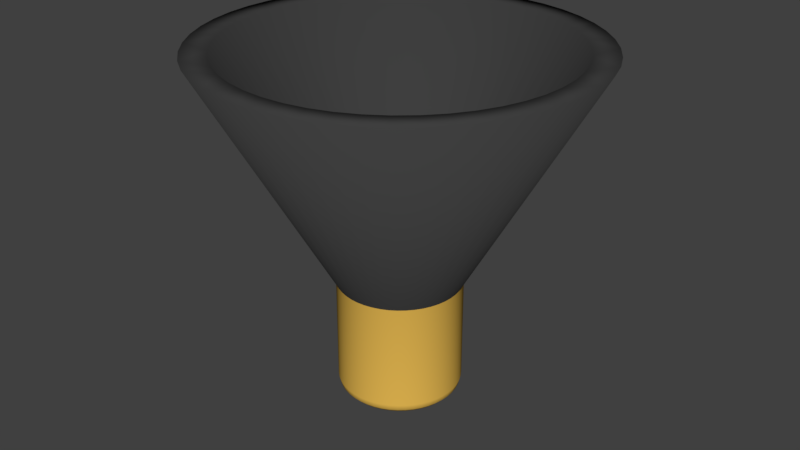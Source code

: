 # Source: Bell.blend  (saved by Blender 2.79.0; exported with 4.5.12 LTS)
import bpy
from mathutils import Matrix  # noqa: F401  (used for matrix-valued properties, if any)

bpy.ops.wm.read_factory_settings(use_empty=True)
scene = bpy.context.scene
scene.name = 'Scene'

# ---- collections
col_collection_1 = bpy.data.collections.new('Collection 1'); scene.collection.children.link(col_collection_1)

# ---- materials (node trees are filled in below, after node groups)
mat_black_shield = bpy.data.materials.new('Black Shield')
mat_black_shield.alpha_threshold = 0.0
mat_black_shield.use_transparent_shadow = False
mat_black_shield.diffuse_color = (0.05, 0.05, 0.05, 1.0)
mat_black_shield.roughness = 0.5
mat_copper = bpy.data.materials.new('Copper')
mat_copper.alpha_threshold = 0.0
mat_copper.use_transparent_shadow = False
mat_copper.diffuse_color = (0.9114, 0.5563, 0.09663, 1.0)
mat_copper.roughness = 0.5
mat_copper.specular_intensity = 1.0

# ---- material node trees

# ---- world
world_world = bpy.data.worlds.new('World'); scene.world = world_world
world_world.color = (0.05088, 0.05088, 0.05088)
world_world.use_sun_shadow = False
world_world.sun_shadow_jitter_overblur = 0.0
world_world.cycles.sampling_method = 'MANUAL'

# ---- meshes
me_torus_001 = bpy.data.meshes.new('Torus.001')
me_torus_001.from_pydata([(0.2404, 0.5804, 2.111), (0.1626, 0.6068, 2.111), (-0.3824, -0.4984, 2.111), (-0.3141, -0.5441, 2.111), (0.1626, -0.6068, 2.111), (0.5804, 0.2404, 2.111), (0.5441, 0.3141, 2.111), (0.082, 0.6229, 2.111), (-0.6068, -0.1626, 2.111), (-0.2404, -0.5804, 2.111), (-0.3824, 0.4984, 2.111), (-0.6229, 0.082, 2.111), (-0.1626, 0.6068, 2.111), (0.4984, 0.3824, 2.111), (0.4442, 0.4442, 2.111), (0.3824, -0.4984, 2.111), (0.4442, -0.4442, 2.111), (7.063e-08, 0.6282, 2.111), (-0.4984, -0.3824, 2.111), (-0.4442, -0.4442, 2.111), (-0.4442, 0.4442, 2.111), (-0.4984, 0.3824, 2.111), (-0.3141, 0.5441, 2.111), (0.6068, 0.1626, 2.111), (7.063e-08, -0.6282, 2.111), (0.082, -0.6229, 2.111), (-0.2404, 0.5804, 2.111), (0.3141, -0.5441, 2.111), (0.5441, -0.3141, 2.111), (0.5804, -0.2404, 2.111), (0.3824, 0.4984, 2.111), (0.6068, -0.1626, 2.111), (-0.1626, -0.6068, 2.111), (0.4984, -0.3824, 2.111), (-0.6068, 0.1626, 2.111), (-0.6282, 4.837e-08, 2.111), (0.2404, -0.5804, 2.111), (0.6229, 0.082, 2.111), (-0.6229, -0.082, 2.111), (-0.5804, -0.2404, 2.111), (0.3141, 0.5441, 2.111), (-0.082, 0.6229, 2.111), (-0.5441, 0.3141, 2.111), (-0.5441, -0.3141, 2.111), (-0.5804, 0.2404, 2.111), (0.6229, -0.082, 2.111), (-0.082, -0.6229, 2.111), (0.6282, -6.547e-09, 2.111)], [], [(0, 40, 30, 14, 13, 6, 5, 23, 37, 47, 45, 31, 29, 28, 33, 16, 15, 27, 36, 4, 25, 24, 46, 32, 9, 3, 2, 19, 18, 43, 39, 8, 38, 35, 11, 34, 44, 42, 21, 20, 10, 22, 26, 12, 41, 17, 7, 1)])
me_torus_001.polygons.foreach_set('use_smooth', [True] * 1)
me_torus_001.materials.append(mat_black_shield)
me_torus_001.use_remesh_preserve_volume = False
me_torus_001.use_remesh_preserve_attributes = False
me_torus_001.use_mirror_vertex_groups = False
me_torus_001.update()
me_torus = bpy.data.meshes.new('Torus')
me_torus.from_pydata([(1.25, 0.0, 2.145), (0.6282, -1.074e-08, 2.045), (0.7016, -1.074e-08, 1.971), (1.0, 0.0, 1.895), (1.125, 0.0, 1.929), (1.217, 0.0, 2.02), (1.239, 0.1632, 2.145), (0.6229, 0.082, 2.045), (0.6956, 0.09158, 1.971), (0.9914, 0.1305, 1.895), (1.115, 0.1468, 1.929), (1.206, 0.1588, 2.02), (1.207, 0.3235, 2.145), (0.6068, 0.1626, 2.045), (0.6777, 0.1816, 1.971), (0.9659, 0.2588, 1.895), (1.087, 0.2912, 1.929), (1.175, 0.3149, 2.02), (1.155, 0.4784, 2.145), (0.5804, 0.2404, 2.045), (0.6482, 0.2685, 1.971), (0.9239, 0.3827, 1.895), (1.039, 0.4305, 1.929), (1.124, 0.4655, 2.02), (1.083, 0.625, 2.145), (0.5441, 0.3141, 2.045), (0.6076, 0.3508, 1.971), (0.866, 0.5, 1.895), (0.9743, 0.5625, 1.929), (1.054, 0.6083, 2.02), (0.9917, 0.761, 2.145), (0.4984, 0.3824, 2.045), (0.5566, 0.4271, 1.971), (0.7934, 0.6088, 1.895), (0.8925, 0.6849, 1.929), (0.9651, 0.7406, 2.02), (0.8839, 0.8839, 2.145), (0.4442, 0.4442, 2.045), (0.4961, 0.4961, 1.971), (0.7071, 0.7071, 1.895), (0.7955, 0.7955, 1.929), (0.8602, 0.8602, 2.02), (0.761, 0.9917, 2.145), (0.3824, 0.4984, 2.045), (0.4271, 0.5566, 1.971), (0.6088, 0.7934, 1.895), (0.6849, 0.8925, 1.929), (0.7406, 0.9651, 2.02), (0.625, 1.083, 2.145), (0.3141, 0.5441, 2.045), (0.3508, 0.6076, 1.971), (0.5, 0.866, 1.895), (0.5625, 0.9743, 1.929), (0.6083, 1.054, 2.02), (0.4784, 1.155, 2.145), (0.2404, 0.5804, 2.045), (0.2685, 0.6482, 1.971), (0.3827, 0.9239, 1.895), (0.4305, 1.039, 1.929), (0.4655, 1.124, 2.02), (0.3235, 1.207, 2.145), (0.1626, 0.6068, 2.045), (0.1816, 0.6777, 1.971), (0.2588, 0.9659, 1.895), (0.2912, 1.087, 1.929), (0.3149, 1.175, 2.02), (0.1632, 1.239, 2.145), (0.082, 0.6229, 2.045), (0.09158, 0.6956, 1.971), (0.1305, 0.9914, 1.895), (0.1468, 1.115, 1.929), (0.1588, 1.206, 2.02), (9.437e-08, 1.25, 2.145), (2.952e-08, 0.6282, 2.045), (3.505e-08, 0.7016, 1.971), (7.55e-08, 1.0, 1.895), (8.494e-08, 1.125, 1.929), (9.184e-08, 1.217, 2.02), (-0.1632, 1.239, 2.145), (-0.082, 0.6229, 2.045), (-0.09158, 0.6956, 1.971), (-0.1305, 0.9914, 1.895), (-0.1468, 1.115, 1.929), (-0.1588, 1.206, 2.02), (-0.3235, 1.207, 2.145), (-0.1626, 0.6068, 2.045), (-0.1816, 0.6777, 1.971), (-0.2588, 0.9659, 1.895), (-0.2912, 1.087, 1.929), (-0.3149, 1.175, 2.02), (-0.4784, 1.155, 2.145), (-0.2404, 0.5804, 2.045), (-0.2685, 0.6482, 1.971), (-0.3827, 0.9239, 1.895), (-0.4305, 1.039, 1.929), (-0.4655, 1.124, 2.02), (-0.625, 1.083, 2.145), (-0.3141, 0.5441, 2.045), (-0.3508, 0.6076, 1.971), (-0.5, 0.866, 1.895), (-0.5625, 0.9743, 1.929), (-0.6083, 1.054, 2.02), (-0.761, 0.9917, 2.145), (-0.3824, 0.4984, 2.045), (-0.4271, 0.5566, 1.971), (-0.6088, 0.7934, 1.895), (-0.6849, 0.8925, 1.929), (-0.7406, 0.9651, 2.02), (-0.8839, 0.8839, 2.145), (-0.4442, 0.4442, 2.045), (-0.4961, 0.4961, 1.971), (-0.7071, 0.7071, 1.895), (-0.7955, 0.7955, 1.929), (-0.8602, 0.8602, 2.02), (-0.9917, 0.761, 2.145), (-0.4984, 0.3824, 2.045), (-0.5566, 0.4271, 1.971), (-0.7934, 0.6088, 1.895), (-0.8925, 0.6849, 1.929), (-0.9651, 0.7406, 2.02), (-1.083, 0.625, 2.145), (-0.5441, 0.3141, 2.045), (-0.6076, 0.3508, 1.971), (-0.866, 0.5, 1.895), (-0.9743, 0.5625, 1.929), (-1.054, 0.6083, 2.02), (-1.155, 0.4784, 2.145), (-0.5804, 0.2404, 2.045), (-0.6482, 0.2685, 1.971), (-0.9239, 0.3827, 1.895), (-1.039, 0.4305, 1.929), (-1.124, 0.4655, 2.02), (-1.207, 0.3235, 2.145), (-0.6068, 0.1626, 2.045), (-0.6777, 0.1816, 1.971), (-0.9659, 0.2588, 1.895), (-1.087, 0.2912, 1.929), (-1.175, 0.3149, 2.02), (-1.239, 0.1632, 2.145), (-0.6229, 0.082, 2.045), (-0.6956, 0.09158, 1.971), (-0.9914, 0.1305, 1.895), (-1.115, 0.1468, 1.929), (-1.206, 0.1588, 2.02), (-1.25, 1.093e-07, 2.145), (-0.6282, 4.419e-08, 2.045), (-0.7016, 5.06e-08, 1.971), (-1.0, 8.742e-08, 1.895), (-1.125, 9.835e-08, 1.929), (-1.217, 1.064e-07, 2.02), (-1.239, -0.1632, 2.145), (-0.6229, -0.082, 2.045), (-0.6956, -0.09158, 1.971), (-0.9914, -0.1305, 1.895), (-1.115, -0.1468, 1.929), (-1.206, -0.1588, 2.02), (-1.207, -0.3235, 2.145), (-0.6068, -0.1626, 2.045), (-0.6777, -0.1816, 1.971), (-0.9659, -0.2588, 1.895), (-1.087, -0.2912, 1.929), (-1.175, -0.3149, 2.02), (-1.155, -0.4784, 2.145), (-0.5804, -0.2404, 2.045), (-0.6482, -0.2685, 1.971), (-0.9239, -0.3827, 1.895), (-1.039, -0.4305, 1.929), (-1.124, -0.4655, 2.02), (-1.083, -0.625, 2.145), (-0.5441, -0.3141, 2.045), (-0.6076, -0.3508, 1.971), (-0.866, -0.5, 1.895), (-0.9743, -0.5625, 1.929), (-1.054, -0.6083, 2.02), (-0.9917, -0.761, 2.145), (-0.4984, -0.3824, 2.045), (-0.5566, -0.4271, 1.971), (-0.7934, -0.6088, 1.895), (-0.8925, -0.6849, 1.929), (-0.9651, -0.7406, 2.02), (-0.8839, -0.8839, 2.145), (-0.4442, -0.4442, 2.045), (-0.4961, -0.4961, 1.971), (-0.7071, -0.7071, 1.895), (-0.7955, -0.7955, 1.929), (-0.8602, -0.8602, 2.02), (-0.761, -0.9917, 2.145), (-0.3824, -0.4984, 2.045), (-0.4271, -0.5566, 1.971), (-0.6088, -0.7934, 1.895), (-0.6849, -0.8925, 1.929), (-0.7406, -0.9651, 2.02), (-0.625, -1.083, 2.145), (-0.3141, -0.5441, 2.045), (-0.3508, -0.6076, 1.971), (-0.5, -0.866, 1.895), (-0.5625, -0.9743, 1.929), (-0.6083, -1.054, 2.02), (-0.4784, -1.155, 2.145), (-0.2404, -0.5804, 2.045), (-0.2685, -0.6482, 1.971), (-0.3827, -0.9239, 1.895), (-0.4305, -1.039, 1.929), (-0.4655, -1.124, 2.02), (-0.3235, -1.207, 2.145), (-0.1626, -0.6068, 2.045), (-0.1816, -0.6777, 1.971), (-0.2588, -0.9659, 1.895), (-0.2912, -1.087, 1.929), (-0.3149, -1.175, 2.02), (-0.1632, -1.239, 2.145), (-0.082, -0.6229, 2.045), (-0.09158, -0.6956, 1.971), (-0.1305, -0.9914, 1.895), (-0.1468, -1.115, 1.929), (-0.1588, -1.206, 2.02), (9.437e-08, -1.25, 2.145), (2.952e-08, -0.6282, 2.045), (3.505e-08, -0.7016, 1.971), (7.55e-08, -1.0, 1.895), (8.494e-08, -1.125, 1.929), (9.184e-08, -1.217, 2.02), (0.1632, -1.239, 2.145), (0.082, -0.6229, 2.045), (0.09158, -0.6956, 1.971), (0.1305, -0.9914, 1.895), (0.1468, -1.115, 1.929), (0.1588, -1.206, 2.02), (0.3235, -1.207, 2.145), (0.1626, -0.6068, 2.045), (0.1816, -0.6777, 1.971), (0.2588, -0.9659, 1.895), (0.2912, -1.087, 1.929), (0.3149, -1.175, 2.02), (0.4784, -1.155, 2.145), (0.2404, -0.5804, 2.045), (0.2685, -0.6482, 1.971), (0.3827, -0.9239, 1.895), (0.4305, -1.039, 1.929), (0.4655, -1.124, 2.02), (0.625, -1.083, 2.145), (0.3141, -0.5441, 2.045), (0.3508, -0.6076, 1.971), (0.5, -0.866, 1.895), (0.5625, -0.9743, 1.929), (0.6083, -1.054, 2.02), (0.761, -0.9917, 2.145), (0.3824, -0.4984, 2.045), (0.4271, -0.5566, 1.971), (0.6088, -0.7934, 1.895), (0.6849, -0.8925, 1.929), (0.7406, -0.9651, 2.02), (0.8839, -0.8839, 2.145), (0.4442, -0.4442, 2.045), (0.4961, -0.4961, 1.971), (0.7071, -0.7071, 1.895), (0.7955, -0.7955, 1.929), (0.8602, -0.8602, 2.02), (0.9917, -0.761, 2.145), (0.4984, -0.3824, 2.045), (0.5566, -0.4271, 1.971), (0.7934, -0.6088, 1.895), (0.8925, -0.6849, 1.929), (0.9651, -0.7406, 2.02), (1.083, -0.625, 2.145), (0.5441, -0.3141, 2.045), (0.6076, -0.3508, 1.971), (0.866, -0.5, 1.895), (0.9743, -0.5625, 1.929), (1.054, -0.6083, 2.02), (1.155, -0.4784, 2.145), (0.5804, -0.2404, 2.045), (0.6482, -0.2685, 1.971), (0.9239, -0.3827, 1.895), (1.039, -0.4305, 1.929), (1.124, -0.4655, 2.02), (1.207, -0.3235, 2.145), (0.6068, -0.1626, 2.045), (0.6777, -0.1816, 1.971), (0.9659, -0.2588, 1.895), (1.087, -0.2912, 1.929), (1.175, -0.3149, 2.02), (1.239, -0.1632, 2.145), (0.6229, -0.082, 2.045), (0.6956, -0.09158, 1.971), (0.9914, -0.1305, 1.895), (1.115, -0.1468, 1.929), (1.206, -0.1588, 2.02), (0.4161, 1.005, 4.306), (0.2814, 1.05, 4.306), (1.083, -0.625, 4.306), (1.155, -0.4784, 4.306), (-1.25, 1.135e-07, 4.306), (-0.662, -0.8627, 4.306), (-0.5437, -0.9417, 4.306), (0.2814, -1.05, 4.306), (1.005, 0.4161, 4.306), (0.9417, 0.5437, 4.306), (-1.239, -0.1632, 4.306), (-1.207, -0.3235, 4.306), (0.1419, 1.078, 4.306), (-1.05, -0.2814, 4.306), (0.3235, -1.207, 4.306), (0.4784, -1.155, 4.306), (-0.4161, -1.005, 4.306), (-0.662, 0.8627, 4.306), (0.1632, 1.239, 4.306), (1.355e-07, 1.25, 4.306), (-1.078, 0.1419, 4.306), (1.25, 4.188e-09, 4.306), (-0.2814, 1.05, 4.306), (0.761, -0.9917, 4.306), (0.8627, 0.662, 4.306), (0.7689, 0.7689, 4.306), (-0.9917, -0.761, 4.306), (0.662, -0.8627, 4.306), (0.7689, -0.7689, 4.306), (1.241e-07, 1.087, 4.306), (0.8839, 0.8839, 4.306), (0.1632, -1.239, 4.306), (-1.155, -0.4784, 4.306), (0.9917, 0.761, 4.306), (1.207, 0.3235, 4.306), (1.155, 0.4784, 4.306), (1.207, -0.3235, 4.306), (-0.8627, -0.662, 4.306), (-0.7689, -0.7689, 4.306), (-0.7689, 0.7689, 4.306), (-0.8627, 0.662, 4.306), (-0.5437, 0.9417, 4.306), (-0.3235, 1.207, 4.306), (-0.4784, 1.155, 4.306), (1.05, 0.2814, 4.306), (-0.9917, 0.761, 4.306), (-1.083, 0.625, 4.306), (1.355e-07, -1.25, 4.306), (0.9917, -0.761, 4.306), (-0.8839, -0.8839, 4.306), (-0.761, -0.9917, 4.306), (1.241e-07, -1.087, 4.306), (0.1419, -1.078, 4.306), (-0.761, 0.9917, 4.306), (0.8839, -0.8839, 4.306), (-0.4784, -1.155, 4.306), (-0.3235, -1.207, 4.306), (0.761, 0.9917, 4.306), (0.625, 1.083, 4.306), (-0.4161, 1.005, 4.306), (-0.8839, 0.8839, 4.306), (0.5437, -0.9417, 4.306), (0.9417, -0.5437, 4.306), (1.005, -0.4161, 4.306), (0.662, 0.8627, 4.306), (1.05, -0.2814, 4.306), (1.239, 0.1632, 4.306), (0.3235, 1.207, 4.306), (-0.2814, -1.05, 4.306), (0.8627, -0.662, 4.306), (-1.05, 0.2814, 4.306), (-1.087, 8.474e-08, 4.306), (-1.207, 0.3235, 4.306), (-1.239, 0.1632, 4.306), (0.625, -1.083, 4.306), (0.4161, -1.005, 4.306), (1.083, 0.625, 4.306), (1.078, 0.1419, 4.306), (-1.155, 0.4784, 4.306), (-1.078, -0.1419, 4.306), (-1.005, -0.4161, 4.306), (-1.083, -0.625, 4.306), (-0.1632, -1.239, 4.306), (-0.1632, 1.239, 4.306), (0.5437, 0.9417, 4.306), (1.239, -0.1632, 4.306), (-0.625, 1.083, 4.306), (-0.1419, 1.078, 4.306), (-0.625, -1.083, 4.306), (-0.9417, 0.5437, 4.306), (0.4784, 1.155, 4.306), (-0.9417, -0.5437, 4.306), (-1.005, 0.4161, 4.306), (1.078, -0.1419, 4.306), (-0.1419, -1.078, 4.306), (1.087, -1.033e-08, 4.306), (1.289, 3.111, 9.012), (0.8715, 3.253, 9.012), (3.352, -1.935, 9.012), (3.576, -1.481, 9.012), (-2.05, -2.671, 9.012), (-1.684, -2.916, 9.012), (3.111, 1.289, 9.012), (2.916, 1.684, 9.012), (-3.838, -0.5053, 9.012), (-3.739, -1.002, 9.012), (0.4395, 3.338, 9.012), (1.002, -3.739, 9.012), (1.481, -3.576, 9.012), (-1.289, -3.111, 9.012), (0.5053, 3.838, 9.012), (4.579e-07, 3.871, 9.012), (2.671, 2.05, 9.012), (2.381, 2.381, 9.012), (2.05, -2.671, 9.012), (2.381, -2.381, 9.012), (4.225e-07, 3.367, 9.012), (-3.576, -1.481, 9.012), (3.739, 1.002, 9.012), (3.576, 1.481, 9.012), (3.739, -1.002, 9.012), (-2.671, -2.05, 9.012), (-2.381, -2.381, 9.012), (-2.381, 2.381, 9.012), (-2.671, 2.05, 9.012), (0.5053, -3.838, 9.012), (-1.684, 2.916, 9.012), (-2.05, 2.671, 9.012), (-1.002, 3.739, 9.012), (-1.481, 3.576, 9.012), (-3.071, 2.356, 9.012), (-3.352, 1.935, 9.012), (-2.737, -2.737, 9.012), (-2.356, -3.071, 9.012), (4.225e-07, -3.367, 9.012), (0.4395, -3.338, 9.012), (2.737, -2.737, 9.012), (3.071, -2.356, 9.012), (-1.481, -3.576, 9.012), (-1.002, -3.739, 9.012), (2.356, 3.071, 9.012), (1.935, 3.352, 9.012), (-1.289, 3.111, 9.012), (-2.737, 2.737, 9.012), (2.916, -1.684, 9.012), (3.111, -1.289, 9.012), (2.05, 2.671, 9.012), (1.684, -2.916, 9.012), (-0.8715, -3.253, 9.012), (2.671, -2.05, 9.012), (-3.338, 0.4395, 9.012), (-3.367, 2.51e-07, 9.012), (-3.739, 1.002, 9.012), (-3.838, 0.5053, 9.012), (0.8715, -3.253, 9.012), (1.289, -3.111, 9.012), (3.352, 1.935, 9.012), (2.356, -3.071, 9.012), (-3.253, 0.8715, 9.012), (-3.253, -0.8715, 9.012), (-3.111, -1.289, 9.012), (-3.352, -1.935, 9.012), (3.253, 0.8715, 9.012), (-0.5053, 3.838, 9.012), (1.684, 2.916, 9.012), (4.579e-07, -3.871, 9.012), (3.838, -0.5053, 9.012), (3.338, 0.4395, 9.012), (-0.4395, 3.338, 9.012), (-1.935, -3.352, 9.012), (1.481, 3.576, 9.012), (3.871, 1.517e-09, 9.012), (-2.356, 3.071, 9.012), (-3.871, 3.399e-07, 9.012), (1.002, 3.739, 9.012), (-3.071, -2.356, 9.012), (3.071, 2.356, 9.012), (-0.8715, 3.253, 9.012), (1.935, -3.352, 9.012), (-0.5053, -3.838, 9.012), (3.253, -0.8715, 9.012), (3.338, -0.4395, 9.012), (-2.916, 1.684, 9.012), (-3.111, 1.289, 9.012), (-2.916, -1.684, 9.012), (-0.4395, -3.338, 9.012), (2.737, 2.737, 9.012), (3.838, 0.5053, 9.012), (-3.576, 1.481, 9.012), (-3.338, -0.4395, 9.012), (3.367, -4.343e-08, 9.012), (-1.935, 3.352, 9.012)], [], [(1, 7, 8, 2), (2, 8, 9, 3), (3, 9, 10, 4), (4, 10, 11, 5), (5, 11, 6, 0), (7, 13, 14, 8), (8, 14, 15, 9), (9, 15, 16, 10), (10, 16, 17, 11), (11, 17, 12, 6), (13, 19, 20, 14), (14, 20, 21, 15), (15, 21, 22, 16), (16, 22, 23, 17), (17, 23, 18, 12), (19, 25, 26, 20), (20, 26, 27, 21), (21, 27, 28, 22), (22, 28, 29, 23), (23, 29, 24, 18), (25, 31, 32, 26), (26, 32, 33, 27), (27, 33, 34, 28), (28, 34, 35, 29), (29, 35, 30, 24), (31, 37, 38, 32), (32, 38, 39, 33), (33, 39, 40, 34), (34, 40, 41, 35), (35, 41, 36, 30), (37, 43, 44, 38), (38, 44, 45, 39), (39, 45, 46, 40), (40, 46, 47, 41), (41, 47, 42, 36), (43, 49, 50, 44), (44, 50, 51, 45), (45, 51, 52, 46), (46, 52, 53, 47), (47, 53, 48, 42), (49, 55, 56, 50), (50, 56, 57, 51), (51, 57, 58, 52), (52, 58, 59, 53), (53, 59, 54, 48), (55, 61, 62, 56), (56, 62, 63, 57), (57, 63, 64, 58), (58, 64, 65, 59), (59, 65, 60, 54), (61, 67, 68, 62), (62, 68, 69, 63), (63, 69, 70, 64), (64, 70, 71, 65), (65, 71, 66, 60), (67, 73, 74, 68), (68, 74, 75, 69), (69, 75, 76, 70), (70, 76, 77, 71), (71, 77, 72, 66), (73, 79, 80, 74), (74, 80, 81, 75), (75, 81, 82, 76), (76, 82, 83, 77), (77, 83, 78, 72), (79, 85, 86, 80), (80, 86, 87, 81), (81, 87, 88, 82), (82, 88, 89, 83), (83, 89, 84, 78), (85, 91, 92, 86), (86, 92, 93, 87), (87, 93, 94, 88), (88, 94, 95, 89), (89, 95, 90, 84), (91, 97, 98, 92), (92, 98, 99, 93), (93, 99, 100, 94), (94, 100, 101, 95), (95, 101, 96, 90), (97, 103, 104, 98), (98, 104, 105, 99), (99, 105, 106, 100), (100, 106, 107, 101), (101, 107, 102, 96), (103, 109, 110, 104), (104, 110, 111, 105), (105, 111, 112, 106), (106, 112, 113, 107), (107, 113, 108, 102), (109, 115, 116, 110), (110, 116, 117, 111), (111, 117, 118, 112), (112, 118, 119, 113), (113, 119, 114, 108), (115, 121, 122, 116), (116, 122, 123, 117), (117, 123, 124, 118), (118, 124, 125, 119), (119, 125, 120, 114), (121, 127, 128, 122), (122, 128, 129, 123), (123, 129, 130, 124), (124, 130, 131, 125), (125, 131, 126, 120), (127, 133, 134, 128), (128, 134, 135, 129), (129, 135, 136, 130), (130, 136, 137, 131), (131, 137, 132, 126), (133, 139, 140, 134), (134, 140, 141, 135), (135, 141, 142, 136), (136, 142, 143, 137), (137, 143, 138, 132), (139, 145, 146, 140), (140, 146, 147, 141), (141, 147, 148, 142), (142, 148, 149, 143), (143, 149, 144, 138), (145, 151, 152, 146), (146, 152, 153, 147), (147, 153, 154, 148), (148, 154, 155, 149), (149, 155, 150, 144), (151, 157, 158, 152), (152, 158, 159, 153), (153, 159, 160, 154), (154, 160, 161, 155), (155, 161, 156, 150), (157, 163, 164, 158), (158, 164, 165, 159), (159, 165, 166, 160), (160, 166, 167, 161), (161, 167, 162, 156), (163, 169, 170, 164), (164, 170, 171, 165), (165, 171, 172, 166), (166, 172, 173, 167), (167, 173, 168, 162), (169, 175, 176, 170), (170, 176, 177, 171), (171, 177, 178, 172), (172, 178, 179, 173), (173, 179, 174, 168), (175, 181, 182, 176), (176, 182, 183, 177), (177, 183, 184, 178), (178, 184, 185, 179), (179, 185, 180, 174), (181, 187, 188, 182), (182, 188, 189, 183), (183, 189, 190, 184), (184, 190, 191, 185), (185, 191, 186, 180), (187, 193, 194, 188), (188, 194, 195, 189), (189, 195, 196, 190), (190, 196, 197, 191), (191, 197, 192, 186), (193, 199, 200, 194), (194, 200, 201, 195), (195, 201, 202, 196), (196, 202, 203, 197), (197, 203, 198, 192), (199, 205, 206, 200), (200, 206, 207, 201), (201, 207, 208, 202), (202, 208, 209, 203), (203, 209, 204, 198), (12, 18, 323, 322), (103, 97, 329, 305), (37, 31, 312, 313), (240, 246, 311, 362), (0, 6, 354, 309), (205, 211, 212, 206), (206, 212, 213, 207), (207, 213, 214, 208), (208, 214, 215, 209), (209, 215, 210, 204), (66, 72, 307, 306), (168, 174, 314, 369), (36, 42, 345, 318), (30, 36, 318, 321), (150, 156, 299, 298), (252, 258, 336, 342), (211, 205, 356, 382), (211, 217, 218, 212), (212, 218, 219, 213), (213, 219, 220, 214), (214, 220, 221, 215), (215, 221, 216, 210), (193, 187, 293, 294), (259, 253, 316, 357), (79, 73, 317, 375), (60, 66, 306, 355), (157, 151, 367, 301), (138, 144, 292, 361), (145, 139, 308, 359), (217, 223, 224, 218), (218, 224, 225, 219), (219, 225, 226, 220), (220, 226, 227, 221), (221, 227, 222, 216), (55, 49, 372, 288), (246, 252, 342, 311), (126, 132, 360, 366), (97, 91, 347, 329), (282, 0, 309, 373), (169, 163, 368, 379), (264, 270, 291, 290), (223, 229, 230, 224), (224, 230, 231, 225), (225, 231, 232, 226), (226, 232, 233, 227), (227, 233, 228, 222), (25, 19, 296, 297), (43, 37, 313, 352), (222, 228, 302, 319), (54, 60, 355, 378), (276, 282, 373, 324), (31, 25, 297, 312), (72, 78, 371, 307), (229, 235, 236, 230), (230, 236, 237, 231), (231, 237, 238, 232), (232, 238, 239, 233), (233, 239, 234, 228), (175, 169, 379, 325), (42, 48, 346, 345), (144, 150, 298, 292), (91, 85, 310, 347), (61, 55, 288, 289), (156, 162, 320, 299), (187, 181, 326, 293), (235, 241, 242, 236), (236, 242, 243, 237), (237, 243, 244, 238), (238, 244, 245, 239), (239, 245, 240, 234), (1, 283, 381, 383), (132, 138, 361, 360), (115, 109, 327, 328), (199, 193, 294, 304), (229, 223, 340, 295), (127, 121, 377, 380), (216, 222, 319, 335), (241, 247, 248, 242), (242, 248, 249, 243), (243, 249, 250, 244), (244, 250, 251, 245), (245, 251, 246, 240), (121, 115, 328, 377), (6, 12, 322, 354), (247, 241, 349, 315), (85, 79, 375, 310), (181, 175, 325, 326), (120, 126, 366, 334), (223, 217, 339, 340), (247, 253, 254, 248), (248, 254, 255, 249), (249, 255, 256, 250), (250, 256, 257, 251), (251, 257, 252, 246), (198, 204, 344, 343), (192, 198, 343, 376), (151, 145, 359, 367), (114, 120, 334, 333), (241, 235, 363, 349), (258, 264, 290, 336), (228, 234, 303, 302), (253, 259, 260, 254), (254, 260, 261, 255), (255, 261, 262, 256), (256, 262, 263, 257), (257, 263, 258, 252), (73, 67, 300, 317), (283, 277, 353, 381), (109, 103, 305, 327), (13, 7, 365, 332), (18, 24, 364, 323), (271, 265, 350, 351), (162, 168, 369, 320), (259, 265, 266, 260), (260, 266, 267, 261), (261, 267, 268, 262), (262, 268, 269, 263), (263, 269, 264, 258), (78, 84, 330, 371), (174, 180, 337, 314), (186, 192, 376, 338), (90, 96, 374, 331), (235, 229, 295, 363), (163, 157, 301, 368), (253, 247, 315, 316), (265, 271, 272, 266), (266, 272, 273, 267), (267, 273, 274, 268), (268, 274, 275, 269), (269, 275, 270, 264), (265, 259, 357, 350), (108, 114, 333, 348), (139, 133, 358, 308), (48, 54, 378, 346), (19, 13, 332, 296), (210, 216, 335, 370), (24, 30, 321, 364), (271, 277, 278, 272), (272, 278, 279, 273), (273, 279, 280, 274), (274, 280, 281, 275), (275, 281, 276, 270), (205, 199, 304, 356), (49, 43, 352, 372), (67, 61, 289, 300), (180, 186, 338, 337), (96, 102, 341, 374), (133, 127, 380, 358), (277, 271, 351, 353), (277, 283, 284, 278), (278, 284, 285, 279), (279, 285, 286, 280), (280, 286, 287, 281), (281, 287, 282, 276), (270, 276, 324, 291), (102, 108, 348, 341), (217, 211, 382, 339), (234, 240, 362, 303), (84, 90, 331, 330), (7, 1, 383, 365), (204, 210, 370, 344), (283, 1, 2, 284), (284, 2, 3, 285), (285, 3, 4, 286), (286, 4, 5, 287), (287, 5, 0, 282), (379, 368, 448, 472), (367, 359, 439, 477), (299, 320, 405, 393), (308, 358, 446, 438), (380, 377, 470, 471), (353, 351, 433, 468), (317, 300, 394, 404), (311, 342, 424, 445), (381, 353, 468, 469), (312, 297, 391, 400), (316, 315, 402, 403), (323, 364, 444, 407), (370, 335, 453, 467), (344, 370, 467, 427), (313, 312, 400, 401), (363, 295, 442, 443), (362, 311, 445, 466), (347, 310, 465, 430), (306, 307, 399, 398), (360, 361, 441, 440), (295, 340, 423, 442), (327, 305, 415, 411), (304, 294, 389, 397), (359, 308, 438, 439), (310, 375, 456, 465), (314, 337, 420, 463), (302, 303, 396, 395), (350, 357, 437, 432), (364, 321, 464, 444), (374, 341, 460, 479), (300, 289, 385, 394), (356, 304, 397, 436), (369, 314, 463, 449), (325, 379, 472, 409), (298, 299, 393, 392), (315, 349, 435, 402), (349, 363, 443, 435), (339, 382, 473, 422), (297, 296, 390, 391), (352, 313, 401, 434), (355, 306, 398, 462), (383, 381, 469, 478), (294, 293, 388, 389), (351, 350, 432, 433), (361, 292, 461, 441), (336, 290, 386, 425), (290, 291, 387, 386), (348, 333, 418, 431), (395, 442, 423, 413), (396, 443, 442, 395), (435, 443, 396, 466), (402, 435, 466, 445), (403, 402, 445, 424), (425, 437, 403, 424), (432, 437, 425, 386), (387, 433, 432, 386), (408, 468, 433, 387), (454, 469, 468, 408), (454, 459, 478, 469), (475, 455, 478, 459), (450, 455, 475, 406), (407, 390, 450, 406), (391, 390, 407, 444), (464, 400, 391, 444), (401, 400, 464, 474), (434, 401, 474, 428), (429, 452, 434, 428), (458, 384, 452, 429), (385, 384, 458, 462), (394, 385, 462, 398), (399, 404, 394, 398), (456, 404, 399, 451), (416, 465, 456, 451), (417, 430, 465, 416), (414, 430, 417, 479), (415, 414, 479, 460), (431, 411, 415, 460), (412, 411, 431, 418), (419, 470, 412, 418), (471, 470, 419, 476), (446, 471, 476, 440), (441, 438, 446, 440), (439, 438, 441, 461), (392, 477, 439, 461), (393, 447, 477, 392), (405, 448, 447, 393), (449, 472, 448, 405), (463, 409, 472, 449), (410, 409, 463, 420), (421, 388, 410, 420), (389, 388, 421, 457), (397, 389, 457, 426), (427, 436, 397, 426), (473, 436, 427, 467), (453, 422, 473, 467), (423, 422, 453, 413), (368, 301, 447, 448), (322, 323, 407, 406), (334, 366, 476, 419), (382, 356, 436, 473), (320, 369, 449, 405), (291, 324, 408, 387), (354, 322, 406, 475), (288, 372, 452, 384), (293, 326, 410, 388), (326, 325, 409, 410), (331, 374, 479, 417), (321, 318, 474, 464), (296, 332, 450, 390), (328, 327, 411, 412), (318, 345, 428, 474), (358, 380, 471, 446), (371, 330, 416, 451), (319, 302, 395, 413), (309, 354, 475, 459), (372, 352, 434, 452), (305, 329, 414, 415), (366, 360, 440, 476), (335, 319, 413, 453), (330, 331, 417, 416), (301, 367, 477, 447), (324, 373, 454, 408), (333, 334, 419, 418), (365, 383, 478, 455), (332, 365, 455, 450), (337, 338, 421, 420), (307, 371, 451, 399), (375, 317, 404, 456), (340, 339, 422, 423), (378, 355, 462, 458), (338, 376, 457, 421), (342, 336, 425, 424), (292, 298, 392, 461), (346, 378, 458, 429), (343, 344, 427, 426), (377, 328, 412, 470), (376, 343, 426, 457), (345, 346, 429, 428), (357, 316, 403, 437), (373, 309, 459, 454), (329, 347, 430, 414), (289, 288, 384, 385), (303, 362, 466, 396), (341, 348, 431, 460)])
me_torus.polygons.foreach_set('use_smooth', [True] * 480)
me_torus.polygons.foreach_set('material_index', [0, 0, 0, 0, 0, 0, 0, 0, 0, 0, 0, 0, 0, 0, 0, 0, 0, 0, 0, 0, 0, 0, 0, 0, 0, 0, 0, 0, 0, 0, 0, 0, 0, 0, 0, 0, 0, 0, 0, 0, 0, 0, 0, 0, 0, 0, 0, 0, 0, 0, 0, 0, 0, 0, 0, 0, 0, 0, 0, 0, 0, 0, 0, 0, 0, 0, 0, 0, 0, 0, 0, 0, 0, 0, 0, 0, 0, 0, 0, 0, 0, 0, 0, 0, 0, 0, 0, 0, 0, 0, 0, 0, 0, 0, 0, 0, 0, 0, 0, 0, 0, 0, 0, 0, 0, 0, 0, 0, 0, 0, 0, 0, 0, 0, 0, 0, 0, 0, 0, 0, 0, 0, 0, 0, 0, 0, 0, 0, 0, 0, 0, 0, 0, 0, 0, 0, 0, 0, 0, 0, 0, 0, 0, 0, 0, 0, 0, 0, 0, 0, 0, 0, 0, 0, 0, 0, 0, 0, 0, 0, 0, 0, 0, 0, 0, 0, 0, 0, 0, 0, 0, 0, 0, 0, 0, 0, 0, 0, 0, 0, 0, 0, 0, 0, 0, 0, 0, 0, 0, 0, 0, 0, 0, 0, 0, 0, 0, 0, 0, 0, 0, 0, 0, 0, 0, 0, 0, 0, 0, 0, 0, 0, 0, 0, 0, 0, 0, 0, 0, 0, 0, 0, 0, 0, 0, 0, 0, 0, 0, 0, 0, 0, 0, 0, 0, 0, 0, 0, 0, 0, 0, 0, 0, 0, 0, 0, 0, 0, 0, 0, 0, 0, 0, 0, 0, 0, 0, 0, 0, 0, 0, 0, 0, 0, 0, 0, 0, 0, 0, 0, 0, 0, 0, 0, 0, 0, 0, 0, 0, 0, 0, 0, 0, 0, 0, 0, 0, 0, 0, 0, 0, 0, 0, 0, 0, 0, 0, 0, 0, 0, 0, 0, 0, 0, 0, 0, 0, 0, 0, 0, 0, 0, 0, 0, 0, 0, 0, 0, 0, 0, 0, 0, 0, 0, 0, 0, 0, 0, 0, 0, 0, 0, 0, 0, 0, 0, 1, 1, 1, 1, 1, 1, 1, 1, 1, 1, 1, 1, 1, 1, 1, 1, 1, 1, 1, 1, 1, 1, 1, 1, 1, 1, 1, 1, 1, 1, 1, 1, 1, 1, 1, 1, 1, 1, 1, 1, 1, 1, 1, 1, 1, 1, 1, 1, 1, 1, 1, 1, 1, 1, 1, 1, 1, 1, 1, 1, 1, 1, 1, 1, 1, 1, 1, 1, 1, 1, 1, 1, 1, 1, 1, 1, 1, 1, 1, 1, 1, 1, 1, 1, 1, 1, 1, 1, 1, 1, 1, 1, 1, 1, 1, 1, 1, 1, 1, 1, 1, 1, 1, 1, 1, 1, 1, 1, 1, 1, 1, 1, 1, 1, 1, 1, 1, 1, 1, 1, 1, 1, 1, 1, 1, 1, 1, 1, 1, 1, 1, 1, 1, 1, 1, 1, 1, 1, 1, 1, 1, 1, 1, 1])
me_torus.materials.append(mat_copper)
me_torus.materials.append(mat_black_shield)
me_torus.use_remesh_preserve_volume = False
me_torus.use_remesh_preserve_attributes = False
me_torus.use_mirror_vertex_groups = False
me_torus.update()

# ---- objects
ob_torus_001 = bpy.data.objects.new('Torus.001', me_torus_001)
ob_torus = bpy.data.objects.new('Torus', me_torus)

# ---- transforms, parenting, visibility, modifiers, constraints
ob_torus_001.location = (0.0, 0.0, 2.577)
ob_torus_001.scale = (1.401, 1.401, 1.401)
ob_torus_001.lineart.crease_threshold = 0.0
ob_torus.location = (0.0, 0.0, 0.0)
ob_torus.scale = (1.401, 1.401, 1.401)
ob_torus.lineart.crease_threshold = 0.0

# ---- collection membership
col_collection_1.objects.link(ob_torus_001)
col_collection_1.objects.link(ob_torus)

# ---- scene / render settings (as saved in the file)
scene.frame_start = 1; scene.frame_end = 250; scene.frame_set(1)
scene.render.engine = 'BLENDER_EEVEE_NEXT'
scene.render.resolution_percentage = 50
scene.render.dither_intensity = 0.0
scene.cycles.use_denoising = False
scene.cycles.samples = 128
scene.cycles.sampling_pattern = 'TABULATED_SOBOL'
scene.cycles.use_adaptive_sampling = False
scene.cycles.use_light_tree = False
scene.cycles.blur_glossy = 0.0
scene.cycles.sample_clamp_indirect = 0.0
scene.view_settings.view_transform = 'Standard'
bpy.context.view_layer.update()

# ---- added for rendering (the .blend has no active camera and no usable light): camera, sun
cam_auto = bpy.data.cameras.new('AutoCamera')
cam_auto.lens = 50.0
cam_auto.sensor_width = 36.0
cam_auto.clip_end = 1000.0
ob_auto_camera = bpy.data.objects.new('AutoCamera', cam_auto)
scene.collection.objects.link(ob_auto_camera)
ob_auto_camera.location = (16.9244, -20.3093, 21.1789)
ob_auto_camera.rotation_euler = (1.09748, -7.21219e-08, 0.694738)
scene.camera = ob_auto_camera
light_auto_sun = bpy.data.lights.new('AutoSun', 'SUN')
light_auto_sun.energy = 3.0
light_auto_sun.angle = 0.0523599
ob_auto_sun = bpy.data.objects.new('AutoSun', light_auto_sun)
scene.collection.objects.link(ob_auto_sun)
ob_auto_sun.rotation_euler = (0.872665, 0.174533, 0.523599)
bpy.context.view_layer.update()
